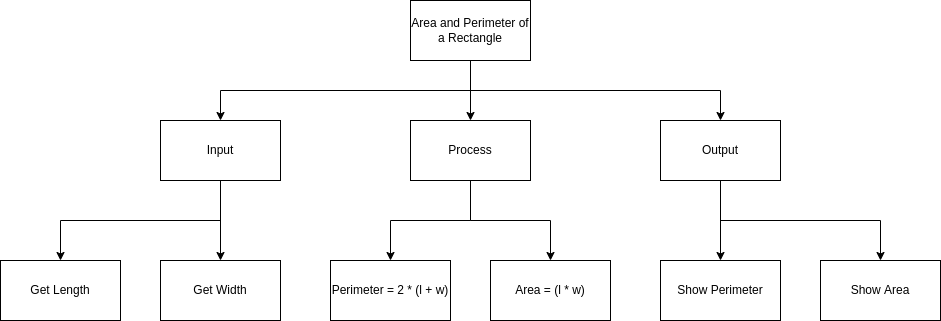

The diagram above was exported from draw.io. Its source (the exported page's mxGraphModel, read from the mxfile embedded in the PNG):
<mxGraphModel dx="1074" dy="660" grid="1" gridSize="10" guides="1" tooltips="1" connect="1" arrows="1" fold="1" page="1" pageScale="1" pageWidth="827" pageHeight="1169" math="0" shadow="0">
  <root>
    <mxCell id="0" />
    <mxCell id="1" parent="0" />
    <mxCell id="15" value="" style="edgeStyle=orthogonalEdgeStyle;html=1;" parent="1" source="2" target="10" edge="1">
      <mxGeometry relative="1" as="geometry" />
    </mxCell>
    <mxCell id="19" style="edgeStyle=orthogonalEdgeStyle;html=1;entryX=0.5;entryY=0;entryDx=0;entryDy=0;rounded=0;" parent="1" source="2" target="11" edge="1">
      <mxGeometry relative="1" as="geometry">
        <Array as="points">
          <mxPoint x="370" y="320" />
          <mxPoint x="210" y="320" />
        </Array>
      </mxGeometry>
    </mxCell>
    <mxCell id="2" value="Input" style="rounded=1;whiteSpace=wrap;html=1;" parent="1" vertex="1">
      <mxGeometry x="310" y="220" width="120" height="60" as="geometry" />
    </mxCell>
    <mxCell id="12" style="edgeStyle=none;html=1;" parent="1" source="3" target="6" edge="1">
      <mxGeometry relative="1" as="geometry" />
    </mxCell>
    <mxCell id="13" style="edgeStyle=orthogonalEdgeStyle;html=1;entryX=0.5;entryY=0;entryDx=0;entryDy=0;rounded=0;" parent="1" source="3" target="2" edge="1">
      <mxGeometry relative="1" as="geometry">
        <Array as="points">
          <mxPoint x="620" y="190" />
          <mxPoint x="370" y="190" />
        </Array>
      </mxGeometry>
    </mxCell>
    <mxCell id="14" style="edgeStyle=orthogonalEdgeStyle;html=1;rounded=0;" parent="1" source="3" target="4" edge="1">
      <mxGeometry relative="1" as="geometry">
        <Array as="points">
          <mxPoint x="620" y="190" />
          <mxPoint x="870" y="190" />
        </Array>
      </mxGeometry>
    </mxCell>
    <mxCell id="3" value="Area and Perimeter" style="rounded=1;whiteSpace=wrap;html=1;" parent="1" vertex="1">
      <mxGeometry x="560" y="100" width="120" height="60" as="geometry" />
    </mxCell>
    <mxCell id="16" value="" style="edgeStyle=orthogonalEdgeStyle;html=1;" parent="1" source="4" target="7" edge="1">
      <mxGeometry relative="1" as="geometry" />
    </mxCell>
    <mxCell id="20" style="edgeStyle=orthogonalEdgeStyle;html=1;entryX=0.5;entryY=0;entryDx=0;entryDy=0;rounded=0;" parent="1" source="4" target="5" edge="1">
      <mxGeometry relative="1" as="geometry">
        <Array as="points">
          <mxPoint x="870" y="320" />
          <mxPoint x="1030" y="320" />
        </Array>
      </mxGeometry>
    </mxCell>
    <mxCell id="4" value="Output" style="rounded=1;whiteSpace=wrap;html=1;" parent="1" vertex="1">
      <mxGeometry x="810" y="220" width="120" height="60" as="geometry" />
    </mxCell>
    <mxCell id="5" value="" style="rounded=1;whiteSpace=wrap;html=1;" parent="1" vertex="1">
      <mxGeometry x="970" y="360" width="120" height="60" as="geometry" />
    </mxCell>
    <mxCell id="17" style="edgeStyle=orthogonalEdgeStyle;html=1;rounded=0;" parent="1" source="6" target="9" edge="1">
      <mxGeometry relative="1" as="geometry" />
    </mxCell>
    <mxCell id="18" style="edgeStyle=orthogonalEdgeStyle;html=1;rounded=0;" parent="1" source="6" target="8" edge="1">
      <mxGeometry relative="1" as="geometry" />
    </mxCell>
    <mxCell id="6" value="Process" style="rounded=1;whiteSpace=wrap;html=1;" parent="1" vertex="1">
      <mxGeometry x="560" y="220" width="120" height="60" as="geometry" />
    </mxCell>
    <mxCell id="7" value="" style="rounded=1;whiteSpace=wrap;html=1;" parent="1" vertex="1">
      <mxGeometry x="810" y="360" width="120" height="60" as="geometry" />
    </mxCell>
    <mxCell id="8" value="" style="rounded=1;whiteSpace=wrap;html=1;" parent="1" vertex="1">
      <mxGeometry x="640" y="360" width="120" height="60" as="geometry" />
    </mxCell>
    <mxCell id="9" value="" style="rounded=1;whiteSpace=wrap;html=1;" parent="1" vertex="1">
      <mxGeometry x="480" y="360" width="120" height="60" as="geometry" />
    </mxCell>
    <mxCell id="10" value="" style="rounded=1;whiteSpace=wrap;html=1;" parent="1" vertex="1">
      <mxGeometry x="310" y="360" width="120" height="60" as="geometry" />
    </mxCell>
    <mxCell id="11" value="" style="rounded=1;whiteSpace=wrap;html=1;" parent="1" vertex="1">
      <mxGeometry x="150" y="360" width="120" height="60" as="geometry" />
    </mxCell>
    <mxCell id="21" value="Get Length" style="rounded=0;whiteSpace=wrap;html=1;" parent="1" vertex="1">
      <mxGeometry x="150" y="360" width="120" height="60" as="geometry" />
    </mxCell>
    <mxCell id="22" value="Get Width" style="rounded=0;whiteSpace=wrap;html=1;" parent="1" vertex="1">
      <mxGeometry x="310" y="360" width="120" height="60" as="geometry" />
    </mxCell>
    <mxCell id="23" value="Perimeter = 2 * (l + w)" style="rounded=0;whiteSpace=wrap;html=1;" parent="1" vertex="1">
      <mxGeometry x="480" y="360" width="120" height="60" as="geometry" />
    </mxCell>
    <mxCell id="24" value="Area = (l * w)" style="rounded=0;whiteSpace=wrap;html=1;" parent="1" vertex="1">
      <mxGeometry x="640" y="360" width="120" height="60" as="geometry" />
    </mxCell>
    <mxCell id="25" value="Show Perimeter" style="rounded=0;whiteSpace=wrap;html=1;" parent="1" vertex="1">
      <mxGeometry x="810" y="360" width="120" height="60" as="geometry" />
    </mxCell>
    <mxCell id="26" value="Show Area" style="rounded=0;whiteSpace=wrap;html=1;" parent="1" vertex="1">
      <mxGeometry x="970" y="360" width="120" height="60" as="geometry" />
    </mxCell>
    <mxCell id="27" value="Input" style="rounded=0;whiteSpace=wrap;html=1;" parent="1" vertex="1">
      <mxGeometry x="310" y="220" width="120" height="60" as="geometry" />
    </mxCell>
    <mxCell id="28" value="Process" style="rounded=0;whiteSpace=wrap;html=1;" parent="1" vertex="1">
      <mxGeometry x="560" y="220" width="120" height="60" as="geometry" />
    </mxCell>
    <mxCell id="29" value="Output" style="rounded=0;whiteSpace=wrap;html=1;" parent="1" vertex="1">
      <mxGeometry x="810" y="220" width="120" height="60" as="geometry" />
    </mxCell>
    <mxCell id="30" value="Area and Perimeter of a Rectangle" style="rounded=0;whiteSpace=wrap;html=1;" parent="1" vertex="1">
      <mxGeometry x="560" y="100" width="120" height="60" as="geometry" />
    </mxCell>
  </root>
</mxGraphModel>